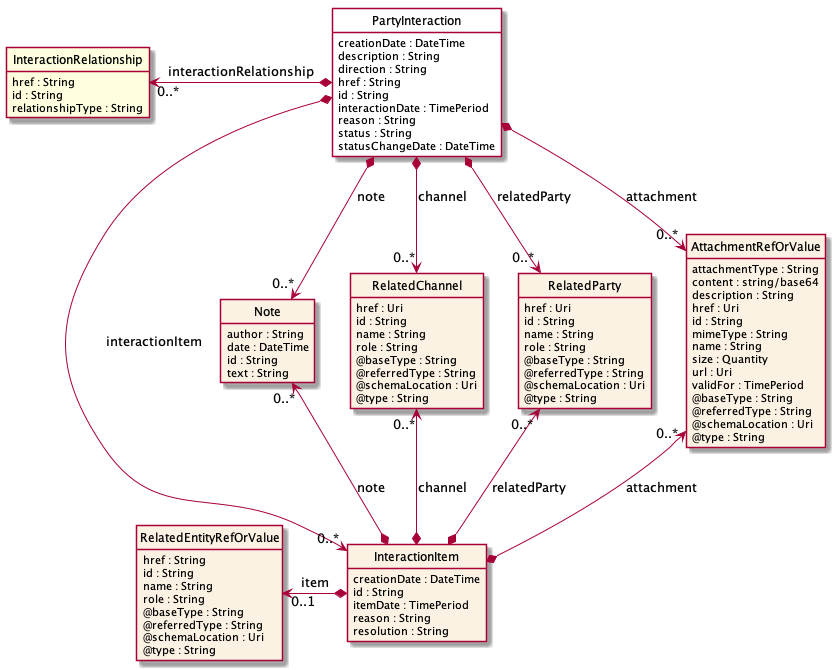

The diagram above was rendered by PlantUML. Its source (embedded in the PNG):
@startuml
hide circle
hide methods
hide stereotype
show <<Enumeration>> stereotype
skinparam class {
   BackgroundColor<<Enumeration>> #E6F5F7
   BackgroundColor<<Ref>> #FFFFE0
   BackgroundColor<<Pivot>> #FFFFFFF
   BackgroundColor #FCF2E3
}

class PartyInteraction  <<Pivot>> {
    creationDate : DateTime
    description : String
    direction : String
    href : String
    id : String
    interactionDate : TimePeriod
    reason : String
    status : String
    statusChangeDate : DateTime
}

class Note  {
    author : String
    date : DateTime
    id : String
    text : String
}

class InteractionRelationship  <<Ref>> {
    href : String
    id : String
    relationshipType : String
}

class RelatedChannel  {
    href : Uri
    id : String
    name : String
    role : String
    @baseType : String
    @referredType : String
    @schemaLocation : Uri
    @type : String
}

class RelatedParty  {
    href : Uri
    id : String
    name : String
    role : String
    @baseType : String
    @referredType : String
    @schemaLocation : Uri
    @type : String
}

class InteractionItem  {
    creationDate : DateTime
    id : String
    itemDate : TimePeriod
    reason : String
    resolution : String
}

class RelatedEntityRefOrValue  {
    href : String
    id : String
    name : String
    role : String
    @baseType : String
    @referredType : String
    @schemaLocation : Uri
    @type : String
}

class AttachmentRefOrValue  {
    attachmentType : String
    content : string/base64
    description : String
    href : Uri
    id : String
    mimeType : String
    name : String
    size : Quantity
    url : Uri
    validFor : TimePeriod
    @baseType : String
    @referredType : String
    @schemaLocation : Uri
    @type : String
}

PartyInteraction *-->  "0..*" AttachmentRefOrValue : attachment

PartyInteraction *-->  "0..*" Note : note

PartyInteraction *-->  "0..*" RelatedChannel : channel

PartyInteraction *-->  "0..*" RelatedParty : relatedParty

PartyInteraction *-->  "0..*" InteractionItem : interactionItem

AttachmentRefOrValue "0..*" <--* InteractionItem : attachment

Note "0..*" <--* InteractionItem : note

RelatedChannel "0..*" <--* InteractionItem : channel

RelatedParty "0..*" <--* InteractionItem : relatedParty

InteractionRelationship "0..*" <-left-* PartyInteraction : interactionRelationship

RelatedEntityRefOrValue "0..1" <-left-* InteractionItem : item

@enduml